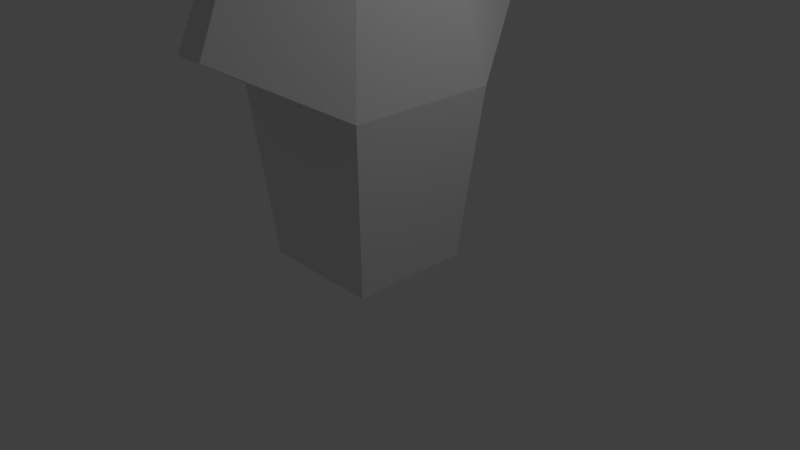 # Source: ArrowGhost.blend  (saved by Blender 2.78.0; exported with 4.5.12 LTS)
import bpy
from mathutils import Matrix  # noqa: F401  (used for matrix-valued properties, if any)

bpy.ops.wm.read_factory_settings(use_empty=True)
scene = bpy.context.scene
scene.name = 'Scene'

# ---- collections
col_collection_1 = bpy.data.collections.new('Collection 1'); scene.collection.children.link(col_collection_1)

# ---- materials (node trees are filled in below, after node groups)
mat_material = bpy.data.materials.new('Material')
mat_material.alpha_threshold = 0.0
mat_material.use_transparent_shadow = False
mat_material.roughness = 0.5
mat_material.line_color = (0.0, 0.0, 0.0, 1.0)

# ---- material node trees

# ---- world
world_world = bpy.data.worlds.new('World'); scene.world = world_world
world_world.color = (0.05088, 0.05088, 0.05088)
world_world.use_sun_shadow = False
world_world.sun_shadow_jitter_overblur = 0.0
world_world.cycles.sampling_method = 'MANUAL'

# ---- cameras
cam_camera = bpy.data.cameras.new('Camera')
cam_camera.clip_end = 100.0
cam_camera.lens = 35.0
cam_camera.sensor_width = 32.0
cam_camera.sensor_height = 18.0
cam_camera.ortho_scale = 7.314
cam_camera.dof.focus_distance = 0.0
cam_camera.dof.aperture_fstop = 128.0

# ---- lights
light_lamp = bpy.data.lights.new('Lamp', 'POINT')
light_lamp.transmission_factor = 0.0
light_lamp.cutoff_distance = 30.0
light_lamp.energy = 100.0
light_lamp.shadow_buffer_clip_start = 1.001
light_lamp.shadow_soft_size = 0.1
light_lamp.shadow_maximum_resolution = 0.006
light_lamp.use_absolute_resolution = True

# ---- meshes
me_cube = bpy.data.meshes.new('Cube')
me_cube.from_pydata([(0.785, 0.8, 0.0001653), (0.785, -0.8, 0.0001653), (-0.815, -0.8, 0.0001653), (-0.815, 0.8, 0.0001653), (0.2212, 2.3, 1.0), (-0.2071, 2.3, 1.0), (0.2212, -2.3, 1.0), (-0.1788, -2.3, 1.0), (-1.015, 1.0, 0.7502), (0.985, -1.0, 0.7502), (0.985, 1.0, 0.7502), (-1.015, -1.0, 0.7502), (0.02116, -1.807e-07, 2.667)], [], [(0, 1, 2, 3), (0, 10, 9, 1), (10, 0, 3, 8), (12, 4, 5), (12, 7, 6), (1, 9, 11, 2), (2, 11, 8, 3), (6, 9, 12), (8, 5, 4, 10), (4, 12, 10), (6, 7, 11, 9), (10, 12, 9), (7, 12, 11), (5, 8, 12), (11, 12, 8)])
me_cube.materials.append(mat_material)
me_cube.use_remesh_preserve_volume = False
me_cube.use_remesh_preserve_attributes = False
me_cube.use_mirror_vertex_groups = False
me_cube.update()

# ---- objects
ob_cube = bpy.data.objects.new('Cube', me_cube)
ob_lamp = bpy.data.objects.new('Lamp', light_lamp)
ob_camera = bpy.data.objects.new('Camera', cam_camera)

# ---- transforms, parenting, visibility, modifiers, constraints
ob_cube.location = (0.0, 0.0, 9.095e-13)
ob_cube.scale = (1.0, 1.0, 3.0)
ob_cube.lock_rotations_4d = False
ob_cube.empty_display_type = 'ARROWS'
ob_cube.lineart.crease_threshold = 0.0
ob_lamp.location = (4.076, 1.005, 5.904)
ob_lamp.rotation_euler = (0.6503, 0.05522, 1.866)
ob_lamp.lock_rotations_4d = False
ob_lamp.empty_display_type = 'ARROWS'
ob_lamp.color = (0.0, 0.0, 0.0, 0.0)
ob_lamp.lineart.crease_threshold = 0.0
ob_camera.location = (7.481, -6.508, 5.344)
ob_camera.rotation_euler = (1.109, 0.0, 0.8149)
ob_camera.lock_rotations_4d = False
ob_camera.empty_display_type = 'ARROWS'
ob_camera.color = (0.0, 0.0, 0.0, 0.0)
ob_camera.display_type = 'WIRE'
ob_camera.lineart.crease_threshold = 0.0

# ---- collection membership
col_collection_1.objects.link(ob_cube)
col_collection_1.objects.link(ob_lamp)
col_collection_1.objects.link(ob_camera)

# ---- scene / render settings (as saved in the file)
scene.camera = ob_camera
scene.frame_start = 1; scene.frame_end = 250; scene.frame_set(0)
scene.render.engine = 'BLENDER_EEVEE_NEXT'
scene.render.resolution_percentage = 50
scene.render.dither_intensity = 0.0
scene.cycles.use_denoising = False
scene.cycles.samples = 128
scene.cycles.sampling_pattern = 'TABULATED_SOBOL'
scene.cycles.light_sampling_threshold = 0.0
scene.cycles.use_adaptive_sampling = False
scene.cycles.use_light_tree = False
scene.cycles.blur_glossy = 0.0
scene.cycles.sample_clamp_indirect = 0.0
scene.view_settings.view_transform = 'Standard'
bpy.context.view_layer.update()
